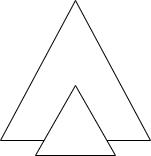

The diagram above was exported from draw.io. Its source (the exported page's mxGraphModel, read from the mxfile embedded in the PNG):
<mxGraphModel dx="226" dy="256" grid="1" gridSize="10" guides="1" tooltips="1" connect="1" arrows="1" fold="1" page="1" pageScale="1" pageWidth="827" pageHeight="1169" math="0" shadow="0">
  <root>
    <mxCell id="0" />
    <mxCell id="1" parent="0" />
    <mxCell id="4" value="" style="triangle;whiteSpace=wrap;html=1;rotation=-90;" parent="1" vertex="1">
      <mxGeometry x="155" y="195" width="140" height="150" as="geometry" />
    </mxCell>
    <mxCell id="5" value="" style="triangle;whiteSpace=wrap;html=1;rotation=-90;fillColor=default;" parent="1" vertex="1">
      <mxGeometry x="190" y="280" width="70" height="80" as="geometry" />
    </mxCell>
  </root>
</mxGraphModel>